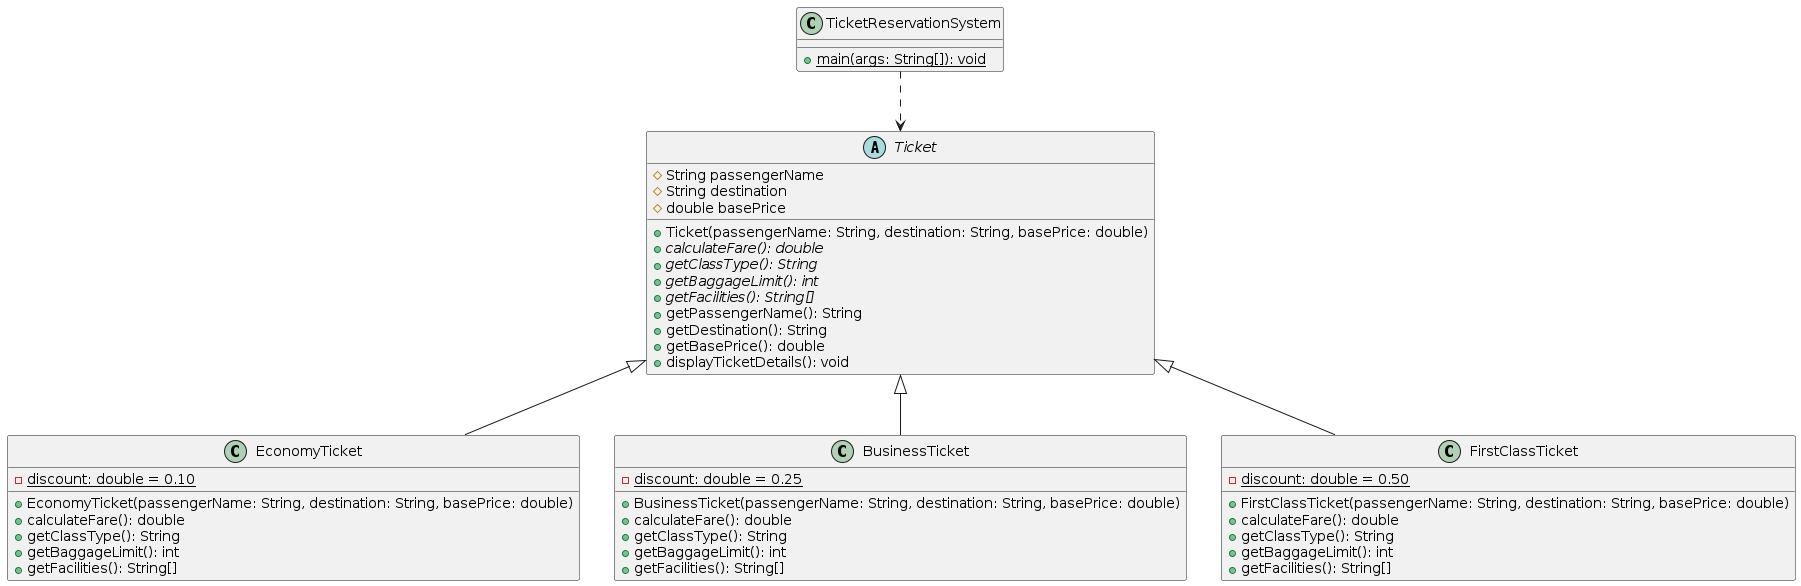

The diagram above was rendered by PlantUML. Its source (embedded in the PNG):
@startuml Ticket System

abstract class Ticket {
  # String passengerName
  # String destination
  # double basePrice

  + Ticket(passengerName: String, destination: String, basePrice: double)
  + {abstract} calculateFare(): double
  + {abstract} getClassType(): String
  + {abstract} getBaggageLimit(): int
  + {abstract} getFacilities(): String[]
  + getPassengerName(): String
  + getDestination(): String
  + getBasePrice(): double
  + displayTicketDetails(): void
}

class EconomyTicket {
  - {static} discount: double = 0.10
  + EconomyTicket(passengerName: String, destination: String, basePrice: double)
  + calculateFare(): double
  + getClassType(): String
  + getBaggageLimit(): int
  + getFacilities(): String[]
}

class BusinessTicket {
  - {static} discount: double = 0.25
  + BusinessTicket(passengerName: String, destination: String, basePrice: double)
  + calculateFare(): double
  + getClassType(): String
  + getBaggageLimit(): int
  + getFacilities(): String[]
}

class FirstClassTicket {
  - {static} discount: double = 0.50
  + FirstClassTicket(passengerName: String, destination: String, basePrice: double)
  + calculateFare(): double
  + getClassType(): String
  + getBaggageLimit(): int
  + getFacilities(): String[]
}

class TicketReservationSystem {
  + {static} main(args: String[]): void
}

Ticket <|-- EconomyTicket
Ticket <|-- BusinessTicket
Ticket <|-- FirstClassTicket
TicketReservationSystem ..> Ticket

@enduml